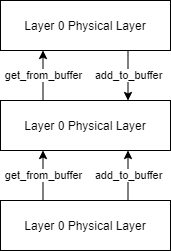

The diagram above was exported from draw.io. Its source (the exported page's mxGraphModel, read from the mxfile embedded in the PNG):
<mxGraphModel dx="868" dy="520" grid="1" gridSize="10" guides="1" tooltips="1" connect="1" arrows="1" fold="1" page="1" pageScale="1" pageWidth="827" pageHeight="1169" math="0" shadow="0">
  <root>
    <mxCell id="0" />
    <mxCell id="1" parent="0" />
    <mxCell id="12hC-JHlAXsE8TtrCTi--1" value="Layer 0 Physical Layer" style="rounded=0;whiteSpace=wrap;html=1;" vertex="1" parent="1">
      <mxGeometry x="320" y="210" width="170" height="50" as="geometry" />
    </mxCell>
    <mxCell id="12hC-JHlAXsE8TtrCTi--2" value="Layer 0 Physical Layer" style="rounded=0;whiteSpace=wrap;html=1;" vertex="1" parent="1">
      <mxGeometry x="320" y="110" width="170" height="50" as="geometry" />
    </mxCell>
    <mxCell id="12hC-JHlAXsE8TtrCTi--3" value="Layer 0 Physical Layer" style="rounded=0;whiteSpace=wrap;html=1;" vertex="1" parent="1">
      <mxGeometry x="320" y="10" width="170" height="50" as="geometry" />
    </mxCell>
    <mxCell id="12hC-JHlAXsE8TtrCTi--4" value="get_from_buffer" style="endArrow=classic;html=1;exitX=0.25;exitY=0;exitDx=0;exitDy=0;entryX=0.25;entryY=1;entryDx=0;entryDy=0;" edge="1" parent="1" source="12hC-JHlAXsE8TtrCTi--2" target="12hC-JHlAXsE8TtrCTi--3">
      <mxGeometry width="50" height="50" relative="1" as="geometry">
        <mxPoint x="330" y="110" as="sourcePoint" />
        <mxPoint x="380" y="60" as="targetPoint" />
      </mxGeometry>
    </mxCell>
    <mxCell id="12hC-JHlAXsE8TtrCTi--5" value="add_to_buffer" style="endArrow=classic;html=1;entryX=0.75;entryY=0;entryDx=0;entryDy=0;exitX=0.75;exitY=1;exitDx=0;exitDy=0;" edge="1" parent="1" source="12hC-JHlAXsE8TtrCTi--3" target="12hC-JHlAXsE8TtrCTi--2">
      <mxGeometry width="50" height="50" relative="1" as="geometry">
        <mxPoint x="390" y="90" as="sourcePoint" />
        <mxPoint x="440" y="40" as="targetPoint" />
      </mxGeometry>
    </mxCell>
    <mxCell id="12hC-JHlAXsE8TtrCTi--6" value="get_from_buffer" style="endArrow=classic;html=1;exitX=0.25;exitY=0;exitDx=0;exitDy=0;entryX=0.25;entryY=1;entryDx=0;entryDy=0;" edge="1" parent="1" source="12hC-JHlAXsE8TtrCTi--1" target="12hC-JHlAXsE8TtrCTi--2">
      <mxGeometry width="50" height="50" relative="1" as="geometry">
        <mxPoint x="390" y="90" as="sourcePoint" />
        <mxPoint x="440" y="40" as="targetPoint" />
      </mxGeometry>
    </mxCell>
    <mxCell id="12hC-JHlAXsE8TtrCTi--7" value="add_to_buffer" style="endArrow=classic;html=1;exitX=0.75;exitY=0;exitDx=0;exitDy=0;entryX=0.75;entryY=1;entryDx=0;entryDy=0;" edge="1" parent="1" source="12hC-JHlAXsE8TtrCTi--1" target="12hC-JHlAXsE8TtrCTi--2">
      <mxGeometry width="50" height="50" relative="1" as="geometry">
        <mxPoint x="390" y="90" as="sourcePoint" />
        <mxPoint x="440" y="40" as="targetPoint" />
      </mxGeometry>
    </mxCell>
  </root>
</mxGraphModel>